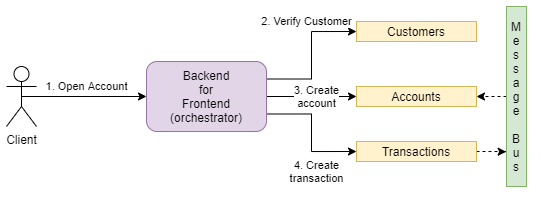

The diagram above was exported from draw.io. Its source (the exported page's mxGraphModel, read from the mxfile embedded in the PNG):
<mxGraphModel dx="813" dy="403" grid="1" gridSize="10" guides="1" tooltips="1" connect="1" arrows="1" fold="1" page="1" pageScale="1" pageWidth="827" pageHeight="1169" math="0" shadow="0">
  <root>
    <mxCell id="0" />
    <mxCell id="1" parent="0" />
    <mxCell id="y5MiFsdzb4WcyqYpXTPF-10" style="edgeStyle=orthogonalEdgeStyle;rounded=0;orthogonalLoop=1;jettySize=auto;html=1;exitX=0.5;exitY=0.5;exitDx=0;exitDy=0;exitPerimeter=0;" edge="1" parent="1" source="y5MiFsdzb4WcyqYpXTPF-1" target="y5MiFsdzb4WcyqYpXTPF-2">
      <mxGeometry relative="1" as="geometry" />
    </mxCell>
    <mxCell id="y5MiFsdzb4WcyqYpXTPF-11" value="1. Open Account" style="edgeLabel;html=1;align=center;verticalAlign=middle;resizable=0;points=[];" vertex="1" connectable="0" parent="y5MiFsdzb4WcyqYpXTPF-10">
      <mxGeometry x="-0.2625" y="2" relative="1" as="geometry">
        <mxPoint x="18.81" y="-8" as="offset" />
      </mxGeometry>
    </mxCell>
    <mxCell id="y5MiFsdzb4WcyqYpXTPF-1" value="Client" style="shape=umlActor;verticalLabelPosition=bottom;verticalAlign=top;html=1;outlineConnect=0;" vertex="1" parent="1">
      <mxGeometry x="70" y="275" width="30" height="60" as="geometry" />
    </mxCell>
    <mxCell id="y5MiFsdzb4WcyqYpXTPF-7" style="edgeStyle=orthogonalEdgeStyle;rounded=0;orthogonalLoop=1;jettySize=auto;html=1;exitX=1;exitY=0.25;exitDx=0;exitDy=0;entryX=0;entryY=0.5;entryDx=0;entryDy=0;" edge="1" parent="1" source="y5MiFsdzb4WcyqYpXTPF-2" target="y5MiFsdzb4WcyqYpXTPF-3">
      <mxGeometry relative="1" as="geometry" />
    </mxCell>
    <mxCell id="y5MiFsdzb4WcyqYpXTPF-15" value="2. Verify Customer" style="edgeLabel;html=1;align=center;verticalAlign=middle;resizable=0;points=[];" vertex="1" connectable="0" parent="y5MiFsdzb4WcyqYpXTPF-7">
      <mxGeometry x="0.1122" relative="1" as="geometry">
        <mxPoint x="-5" y="-25.86" as="offset" />
      </mxGeometry>
    </mxCell>
    <mxCell id="y5MiFsdzb4WcyqYpXTPF-8" style="edgeStyle=orthogonalEdgeStyle;rounded=0;orthogonalLoop=1;jettySize=auto;html=1;exitX=1;exitY=0.5;exitDx=0;exitDy=0;entryX=0;entryY=0.5;entryDx=0;entryDy=0;" edge="1" parent="1" source="y5MiFsdzb4WcyqYpXTPF-2" target="y5MiFsdzb4WcyqYpXTPF-4">
      <mxGeometry relative="1" as="geometry" />
    </mxCell>
    <mxCell id="y5MiFsdzb4WcyqYpXTPF-16" value="3. Create&lt;br&gt;account" style="edgeLabel;html=1;align=center;verticalAlign=middle;resizable=0;points=[];" vertex="1" connectable="0" parent="y5MiFsdzb4WcyqYpXTPF-8">
      <mxGeometry x="-0.182" y="1" relative="1" as="geometry">
        <mxPoint x="13.33" y="1" as="offset" />
      </mxGeometry>
    </mxCell>
    <mxCell id="y5MiFsdzb4WcyqYpXTPF-9" style="edgeStyle=orthogonalEdgeStyle;rounded=0;orthogonalLoop=1;jettySize=auto;html=1;exitX=1;exitY=0.75;exitDx=0;exitDy=0;entryX=0;entryY=0.5;entryDx=0;entryDy=0;" edge="1" parent="1" source="y5MiFsdzb4WcyqYpXTPF-2" target="y5MiFsdzb4WcyqYpXTPF-5">
      <mxGeometry relative="1" as="geometry" />
    </mxCell>
    <mxCell id="y5MiFsdzb4WcyqYpXTPF-17" value="4. Create&lt;br&gt;transaction" style="edgeLabel;html=1;align=center;verticalAlign=middle;resizable=0;points=[];" vertex="1" connectable="0" parent="y5MiFsdzb4WcyqYpXTPF-9">
      <mxGeometry x="0.1274" y="1" relative="1" as="geometry">
        <mxPoint x="4" y="30.57" as="offset" />
      </mxGeometry>
    </mxCell>
    <mxCell id="y5MiFsdzb4WcyqYpXTPF-2" value="Backend&lt;br&gt;for&lt;br&gt;Frontend&lt;br&gt;(orchestrator)" style="rounded=1;whiteSpace=wrap;html=1;fillColor=#e1d5e7;strokeColor=#9673a6;" vertex="1" parent="1">
      <mxGeometry x="210" y="270" width="120" height="70" as="geometry" />
    </mxCell>
    <mxCell id="y5MiFsdzb4WcyqYpXTPF-3" value="Customers" style="rounded=0;whiteSpace=wrap;html=1;fillColor=#fff2cc;strokeColor=#d6b656;" vertex="1" parent="1">
      <mxGeometry x="420" y="230" width="120" height="20" as="geometry" />
    </mxCell>
    <mxCell id="y5MiFsdzb4WcyqYpXTPF-4" value="Accounts" style="rounded=0;whiteSpace=wrap;html=1;fillColor=#fff2cc;strokeColor=#d6b656;" vertex="1" parent="1">
      <mxGeometry x="420" y="295" width="120" height="20" as="geometry" />
    </mxCell>
    <mxCell id="y5MiFsdzb4WcyqYpXTPF-13" style="edgeStyle=orthogonalEdgeStyle;rounded=0;orthogonalLoop=1;jettySize=auto;html=1;exitX=1;exitY=0.5;exitDx=0;exitDy=0;entryX=-0.017;entryY=0.807;entryDx=0;entryDy=0;entryPerimeter=0;dashed=1;" edge="1" parent="1" source="y5MiFsdzb4WcyqYpXTPF-5" target="y5MiFsdzb4WcyqYpXTPF-12">
      <mxGeometry relative="1" as="geometry" />
    </mxCell>
    <mxCell id="y5MiFsdzb4WcyqYpXTPF-5" value="Transactions" style="rounded=0;whiteSpace=wrap;html=1;fillColor=#fff2cc;strokeColor=#d6b656;" vertex="1" parent="1">
      <mxGeometry x="420" y="350" width="120" height="20" as="geometry" />
    </mxCell>
    <mxCell id="y5MiFsdzb4WcyqYpXTPF-14" style="edgeStyle=orthogonalEdgeStyle;rounded=0;orthogonalLoop=1;jettySize=auto;html=1;exitX=0;exitY=0.5;exitDx=0;exitDy=0;entryX=1;entryY=0.5;entryDx=0;entryDy=0;dashed=1;" edge="1" parent="1" source="y5MiFsdzb4WcyqYpXTPF-12" target="y5MiFsdzb4WcyqYpXTPF-4">
      <mxGeometry relative="1" as="geometry" />
    </mxCell>
    <mxCell id="y5MiFsdzb4WcyqYpXTPF-12" value="M&lt;br&gt;e&lt;br&gt;s&lt;br&gt;s&lt;br&gt;a&lt;br&gt;g&lt;br&gt;e&lt;br&gt;&lt;br&gt;B&lt;br&gt;u&lt;br&gt;s" style="rounded=0;whiteSpace=wrap;html=1;fillColor=#d5e8d4;strokeColor=#82b366;" vertex="1" parent="1">
      <mxGeometry x="570" y="215" width="20" height="180" as="geometry" />
    </mxCell>
  </root>
</mxGraphModel>